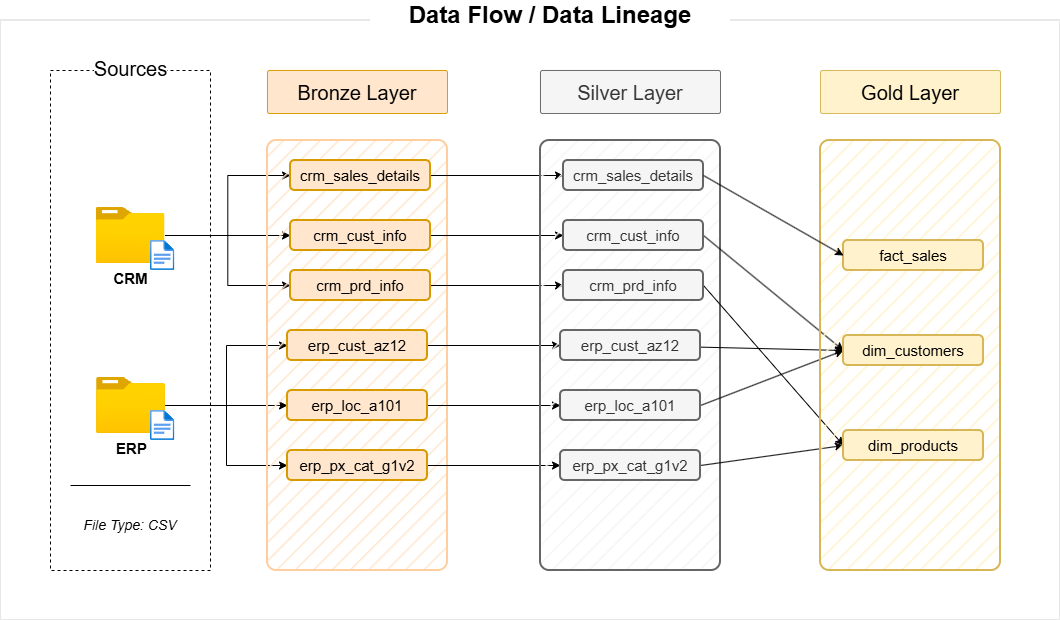

The diagram above was exported from draw.io. Its source (the exported page's mxGraphModel, read from the mxfile embedded in the PNG):
<mxGraphModel dx="2454" dy="1201" grid="1" gridSize="10" guides="1" tooltips="1" connect="1" arrows="1" fold="1" page="0" pageScale="1" pageWidth="827" pageHeight="1169" math="0" shadow="0">
  <root>
    <mxCell id="0" />
    <mxCell id="1" parent="0" />
    <mxCell id="kO__7EhHuNVI6EvtWwiN-63" parent="1" style="rounded=0;whiteSpace=wrap;html=1;strokeWidth=0;" value="" vertex="1">
      <mxGeometry height="600" width="1060" x="-310" y="50" as="geometry" />
    </mxCell>
    <mxCell id="kO__7EhHuNVI6EvtWwiN-1" parent="1" style="rounded=0;whiteSpace=wrap;html=1;dashed=1;fillColor=none;" value="" vertex="1">
      <mxGeometry height="500" width="160" x="-260" y="100" as="geometry" />
    </mxCell>
    <mxCell id="kO__7EhHuNVI6EvtWwiN-17" edge="1" parent="1" source="kO__7EhHuNVI6EvtWwiN-2" style="edgeStyle=orthogonalEdgeStyle;rounded=0;orthogonalLoop=1;jettySize=auto;html=1;entryX=0;entryY=0.5;entryDx=0;entryDy=0;fontFamily=Helvetica;fontSize=12;fontColor=default;" target="kO__7EhHuNVI6EvtWwiN-7">
      <mxGeometry relative="1" as="geometry" />
    </mxCell>
    <mxCell id="kO__7EhHuNVI6EvtWwiN-26" edge="1" parent="1" source="kO__7EhHuNVI6EvtWwiN-2" style="edgeStyle=orthogonalEdgeStyle;rounded=0;orthogonalLoop=1;jettySize=auto;html=1;entryX=0;entryY=0.5;entryDx=0;entryDy=0;fontFamily=Helvetica;fontSize=12;fontColor=default;" target="kO__7EhHuNVI6EvtWwiN-8">
      <mxGeometry relative="1" as="geometry" />
    </mxCell>
    <mxCell id="kO__7EhHuNVI6EvtWwiN-27" edge="1" parent="1" source="kO__7EhHuNVI6EvtWwiN-2" style="edgeStyle=orthogonalEdgeStyle;rounded=0;orthogonalLoop=1;jettySize=auto;html=1;entryX=0;entryY=0.5;entryDx=0;entryDy=0;fontFamily=Helvetica;fontSize=12;fontColor=default;" target="kO__7EhHuNVI6EvtWwiN-6">
      <mxGeometry relative="1" as="geometry" />
    </mxCell>
    <mxCell id="kO__7EhHuNVI6EvtWwiN-2" parent="1" style="image;aspect=fixed;html=1;points=[];align=center;fontSize=15;image=img/lib/azure2/general/Folder_Blank.svg;fontStyle=1" value="CRM&lt;div&gt;&lt;br&gt;&lt;/div&gt;" vertex="1">
      <mxGeometry height="56.00000000000001" width="69" x="-214.5" y="237" as="geometry" />
    </mxCell>
    <mxCell id="kO__7EhHuNVI6EvtWwiN-22" edge="1" parent="1" source="kO__7EhHuNVI6EvtWwiN-3" style="edgeStyle=orthogonalEdgeStyle;rounded=0;orthogonalLoop=1;jettySize=auto;html=1;entryX=0;entryY=0.5;entryDx=0;entryDy=0;fontFamily=Helvetica;fontSize=12;fontColor=default;" target="kO__7EhHuNVI6EvtWwiN-10">
      <mxGeometry relative="1" as="geometry" />
    </mxCell>
    <mxCell id="kO__7EhHuNVI6EvtWwiN-23" edge="1" parent="1" source="kO__7EhHuNVI6EvtWwiN-3" style="edgeStyle=orthogonalEdgeStyle;rounded=0;orthogonalLoop=1;jettySize=auto;html=1;entryX=0;entryY=0.5;entryDx=0;entryDy=0;fontFamily=Helvetica;fontSize=12;fontColor=default;" target="kO__7EhHuNVI6EvtWwiN-11">
      <mxGeometry relative="1" as="geometry" />
    </mxCell>
    <mxCell id="kO__7EhHuNVI6EvtWwiN-24" edge="1" parent="1" source="kO__7EhHuNVI6EvtWwiN-3" style="edgeStyle=orthogonalEdgeStyle;rounded=0;orthogonalLoop=1;jettySize=auto;html=1;entryX=0;entryY=0.5;entryDx=0;entryDy=0;fontFamily=Helvetica;fontSize=12;fontColor=default;" target="kO__7EhHuNVI6EvtWwiN-9">
      <mxGeometry relative="1" as="geometry" />
    </mxCell>
    <mxCell id="kO__7EhHuNVI6EvtWwiN-3" parent="1" style="image;aspect=fixed;html=1;points=[];align=center;fontSize=15;image=img/lib/azure2/general/Folder_Blank.svg;fontStyle=1" value="ERP" vertex="1">
      <mxGeometry height="56.00000000000001" width="69" x="-214" y="407" as="geometry" />
    </mxCell>
    <mxCell id="kO__7EhHuNVI6EvtWwiN-4" parent="1" style="text;html=1;whiteSpace=wrap;strokeColor=none;fillColor=light-dark(#FFFFFF,#FFFFFF);align=center;verticalAlign=middle;rounded=0;fontSize=20;labelBackgroundColor=default;labelBorderColor=none;fillStyle=solid;" value="Sources" vertex="1">
      <mxGeometry height="30" width="69" x="-214" y="83" as="geometry" />
    </mxCell>
    <mxCell id="kO__7EhHuNVI6EvtWwiN-5" parent="1" style="rounded=1;whiteSpace=wrap;html=1;autosize=1;strokeColor=#FFCE9F;fillColor=#FFE6CC;strokeWidth=2;glass=0;shadow=0;arcSize=5;fillStyle=hatch;gradientColor=none;" value="" vertex="1">
      <mxGeometry height="430" width="180" x="-43" y="170" as="geometry" />
    </mxCell>
    <mxCell id="kO__7EhHuNVI6EvtWwiN-36" edge="1" parent="1" source="kO__7EhHuNVI6EvtWwiN-6" style="edgeStyle=orthogonalEdgeStyle;rounded=0;orthogonalLoop=1;jettySize=auto;html=1;entryX=0;entryY=0.5;entryDx=0;entryDy=0;fontFamily=Helvetica;fontSize=12;fontColor=default;" target="kO__7EhHuNVI6EvtWwiN-29">
      <mxGeometry relative="1" as="geometry" />
    </mxCell>
    <mxCell id="kO__7EhHuNVI6EvtWwiN-6" parent="1" style="rounded=1;whiteSpace=wrap;html=1;autosize=0;strokeColor=#d79b00;fillColor=#ffe6cc;strokeWidth=2;fontSize=15;" value="crm_sales_details" vertex="1">
      <mxGeometry height="30" width="140" x="-20" y="190" as="geometry" />
    </mxCell>
    <mxCell id="kO__7EhHuNVI6EvtWwiN-37" edge="1" parent="1" source="kO__7EhHuNVI6EvtWwiN-7" style="edgeStyle=orthogonalEdgeStyle;rounded=0;orthogonalLoop=1;jettySize=auto;html=1;entryX=0;entryY=0.5;entryDx=0;entryDy=0;fontFamily=Helvetica;fontSize=12;fontColor=default;" target="kO__7EhHuNVI6EvtWwiN-30">
      <mxGeometry relative="1" as="geometry" />
    </mxCell>
    <mxCell id="kO__7EhHuNVI6EvtWwiN-7" parent="1" style="rounded=1;whiteSpace=wrap;html=1;autosize=0;strokeColor=#d79b00;fillColor=#ffe6cc;strokeWidth=2;fontSize=15;" value="crm_cust_info" vertex="1">
      <mxGeometry height="30" width="140" x="-20" y="250" as="geometry" />
    </mxCell>
    <mxCell id="kO__7EhHuNVI6EvtWwiN-38" edge="1" parent="1" source="kO__7EhHuNVI6EvtWwiN-8" style="edgeStyle=orthogonalEdgeStyle;rounded=0;orthogonalLoop=1;jettySize=auto;html=1;entryX=0;entryY=0.5;entryDx=0;entryDy=0;fontFamily=Helvetica;fontSize=12;fontColor=default;" target="kO__7EhHuNVI6EvtWwiN-31">
      <mxGeometry relative="1" as="geometry" />
    </mxCell>
    <mxCell id="kO__7EhHuNVI6EvtWwiN-8" parent="1" style="rounded=1;whiteSpace=wrap;html=1;autosize=0;strokeColor=#d79b00;fillColor=#ffe6cc;strokeWidth=2;fontSize=15;" value="crm_prd_info" vertex="1">
      <mxGeometry height="30" width="140" x="-20" y="300" as="geometry" />
    </mxCell>
    <mxCell id="kO__7EhHuNVI6EvtWwiN-41" edge="1" parent="1" source="kO__7EhHuNVI6EvtWwiN-9" style="edgeStyle=orthogonalEdgeStyle;rounded=0;orthogonalLoop=1;jettySize=auto;html=1;entryX=0;entryY=0.5;entryDx=0;entryDy=0;fontFamily=Helvetica;fontSize=12;fontColor=default;" target="kO__7EhHuNVI6EvtWwiN-32">
      <mxGeometry relative="1" as="geometry" />
    </mxCell>
    <mxCell id="kO__7EhHuNVI6EvtWwiN-9" parent="1" style="rounded=1;whiteSpace=wrap;html=1;autosize=0;strokeColor=#d79b00;fillColor=#ffe6cc;strokeWidth=2;fontSize=15;" value="erp_px_cat_g1v2" vertex="1">
      <mxGeometry height="30" width="140" x="-23" y="480" as="geometry" />
    </mxCell>
    <mxCell id="kO__7EhHuNVI6EvtWwiN-40" edge="1" parent="1" source="kO__7EhHuNVI6EvtWwiN-10" style="edgeStyle=orthogonalEdgeStyle;rounded=0;orthogonalLoop=1;jettySize=auto;html=1;entryX=0;entryY=0.5;entryDx=0;entryDy=0;fontFamily=Helvetica;fontSize=12;fontColor=default;" target="kO__7EhHuNVI6EvtWwiN-33">
      <mxGeometry relative="1" as="geometry" />
    </mxCell>
    <mxCell id="kO__7EhHuNVI6EvtWwiN-10" parent="1" style="rounded=1;whiteSpace=wrap;html=1;autosize=0;strokeColor=#d79b00;fillColor=#ffe6cc;strokeWidth=2;fontSize=15;" value="erp_loc_a101" vertex="1">
      <mxGeometry height="30" width="140" x="-23" y="420" as="geometry" />
    </mxCell>
    <mxCell id="kO__7EhHuNVI6EvtWwiN-39" edge="1" parent="1" source="kO__7EhHuNVI6EvtWwiN-11" style="edgeStyle=orthogonalEdgeStyle;rounded=0;orthogonalLoop=1;jettySize=auto;html=1;entryX=0;entryY=0.5;entryDx=0;entryDy=0;fontFamily=Helvetica;fontSize=12;fontColor=default;" target="kO__7EhHuNVI6EvtWwiN-34">
      <mxGeometry relative="1" as="geometry" />
    </mxCell>
    <mxCell id="kO__7EhHuNVI6EvtWwiN-11" parent="1" style="rounded=1;whiteSpace=wrap;html=1;autosize=0;strokeColor=#d79b00;fillColor=#ffe6cc;strokeWidth=2;fontSize=15;" value="erp_cust_az12" vertex="1">
      <mxGeometry height="30" width="140" x="-23" y="360" as="geometry" />
    </mxCell>
    <mxCell id="kO__7EhHuNVI6EvtWwiN-25" parent="1" style="rounded=1;whiteSpace=wrap;html=1;autosize=0;strokeColor=#d79b00;fillColor=#ffe6cc;strokeWidth=1;glass=0;shadow=0;arcSize=5;fontSize=20;" value="Bronze Layer" vertex="1">
      <mxGeometry height="43" width="180" x="-43" y="100" as="geometry" />
    </mxCell>
    <mxCell id="kO__7EhHuNVI6EvtWwiN-28" parent="1" style="rounded=1;whiteSpace=wrap;html=1;autosize=1;strokeColor=#666666;fillColor=light-dark(#f5f5f5, #272727);strokeWidth=2;glass=0;shadow=0;arcSize=5;fontColor=#333333;fillStyle=hatch;" value="" vertex="1">
      <mxGeometry height="430" width="180" x="230" y="170" as="geometry" />
    </mxCell>
    <mxCell id="kO__7EhHuNVI6EvtWwiN-29" parent="1" style="rounded=1;whiteSpace=wrap;html=1;autosize=0;strokeColor=#666666;fillColor=#f5f5f5;strokeWidth=2;fontSize=15;fontColor=#333333;" value="crm_sales_details" vertex="1">
      <mxGeometry height="30" width="140" x="253" y="190" as="geometry" />
    </mxCell>
    <mxCell id="kO__7EhHuNVI6EvtWwiN-58" edge="1" parent="1" source="kO__7EhHuNVI6EvtWwiN-30" style="rounded=0;orthogonalLoop=1;jettySize=auto;html=1;entryX=0;entryY=0.5;entryDx=0;entryDy=0;fontFamily=Helvetica;fontSize=12;fontColor=default;exitX=1;exitY=0.5;exitDx=0;exitDy=0;" target="kO__7EhHuNVI6EvtWwiN-44">
      <mxGeometry relative="1" as="geometry" />
    </mxCell>
    <mxCell id="kO__7EhHuNVI6EvtWwiN-30" parent="1" style="rounded=1;whiteSpace=wrap;html=1;autosize=0;strokeColor=#666666;fillColor=#f5f5f5;strokeWidth=2;fontSize=15;fontColor=#333333;" value="crm_cust_info" vertex="1">
      <mxGeometry height="30" width="140" x="253" y="250" as="geometry" />
    </mxCell>
    <mxCell id="kO__7EhHuNVI6EvtWwiN-59" edge="1" parent="1" source="kO__7EhHuNVI6EvtWwiN-31" style="rounded=0;orthogonalLoop=1;jettySize=auto;html=1;entryX=0;entryY=0.5;entryDx=0;entryDy=0;fontFamily=Helvetica;fontSize=12;fontColor=default;curved=1;exitX=1;exitY=0.5;exitDx=0;exitDy=0;" target="kO__7EhHuNVI6EvtWwiN-45">
      <mxGeometry relative="1" as="geometry" />
    </mxCell>
    <mxCell id="kO__7EhHuNVI6EvtWwiN-31" parent="1" style="rounded=1;whiteSpace=wrap;html=1;autosize=0;strokeColor=#666666;fillColor=#f5f5f5;strokeWidth=2;fontSize=15;fontColor=#333333;" value="crm_prd_info" vertex="1">
      <mxGeometry height="30" width="140" x="253" y="300" as="geometry" />
    </mxCell>
    <mxCell id="kO__7EhHuNVI6EvtWwiN-62" edge="1" parent="1" source="kO__7EhHuNVI6EvtWwiN-32" style="rounded=0;orthogonalLoop=1;jettySize=auto;html=1;entryX=0;entryY=0.5;entryDx=0;entryDy=0;fontFamily=Helvetica;fontSize=12;fontColor=default;exitX=1;exitY=0.5;exitDx=0;exitDy=0;" target="kO__7EhHuNVI6EvtWwiN-45">
      <mxGeometry relative="1" as="geometry" />
    </mxCell>
    <mxCell id="kO__7EhHuNVI6EvtWwiN-32" parent="1" style="rounded=1;whiteSpace=wrap;html=1;autosize=0;strokeColor=#666666;fillColor=#f5f5f5;strokeWidth=2;fontSize=15;fontColor=#333333;" value="erp_px_cat_g1v2" vertex="1">
      <mxGeometry height="30" width="140" x="250" y="480" as="geometry" />
    </mxCell>
    <mxCell id="kO__7EhHuNVI6EvtWwiN-61" edge="1" parent="1" source="kO__7EhHuNVI6EvtWwiN-33" style="rounded=0;orthogonalLoop=1;jettySize=auto;html=1;entryX=0;entryY=0.5;entryDx=0;entryDy=0;fontFamily=Helvetica;fontSize=12;fontColor=default;exitX=1;exitY=0.5;exitDx=0;exitDy=0;" target="kO__7EhHuNVI6EvtWwiN-44">
      <mxGeometry relative="1" as="geometry" />
    </mxCell>
    <mxCell id="kO__7EhHuNVI6EvtWwiN-33" parent="1" style="rounded=1;whiteSpace=wrap;html=1;autosize=0;strokeColor=#666666;fillColor=#f5f5f5;strokeWidth=2;fontSize=15;fontColor=#333333;" value="erp_loc_a101" vertex="1">
      <mxGeometry height="30" width="140" x="250" y="420" as="geometry" />
    </mxCell>
    <mxCell id="kO__7EhHuNVI6EvtWwiN-60" edge="1" parent="1" source="kO__7EhHuNVI6EvtWwiN-34" style="rounded=0;orthogonalLoop=1;jettySize=auto;html=1;entryX=0;entryY=0.5;entryDx=0;entryDy=0;fontFamily=Helvetica;fontSize=12;fontColor=default;" target="kO__7EhHuNVI6EvtWwiN-44">
      <mxGeometry relative="1" as="geometry" />
    </mxCell>
    <mxCell id="kO__7EhHuNVI6EvtWwiN-34" parent="1" style="rounded=1;whiteSpace=wrap;html=1;autosize=0;strokeColor=#666666;fillColor=#f5f5f5;strokeWidth=2;fontSize=15;fontColor=#333333;" value="erp_cust_az12" vertex="1">
      <mxGeometry height="30" width="140" x="250" y="360" as="geometry" />
    </mxCell>
    <mxCell id="kO__7EhHuNVI6EvtWwiN-35" parent="1" style="rounded=1;whiteSpace=wrap;html=1;autosize=0;strokeColor=#666666;fillColor=#f5f5f5;strokeWidth=1;glass=0;shadow=0;arcSize=5;fontColor=#333333;fontSize=20;" value="Silver Layer" vertex="1">
      <mxGeometry height="43" width="180" x="230" y="100" as="geometry" />
    </mxCell>
    <mxCell id="kO__7EhHuNVI6EvtWwiN-42" parent="1" style="rounded=1;whiteSpace=wrap;html=1;autosize=1;strokeColor=#d6b656;fillColor=#FFF2CC;strokeWidth=2;glass=0;shadow=0;arcSize=5;fillStyle=hatch;" value="" vertex="1">
      <mxGeometry height="430" width="180" x="510" y="170" as="geometry" />
    </mxCell>
    <mxCell id="kO__7EhHuNVI6EvtWwiN-43" parent="1" style="rounded=1;whiteSpace=wrap;html=1;autosize=0;strokeColor=#d6b656;fillColor=#fff2cc;strokeWidth=2;fontSize=15;" value="fact_sales" vertex="1">
      <mxGeometry height="30" width="140" x="533" y="270" as="geometry" />
    </mxCell>
    <mxCell id="kO__7EhHuNVI6EvtWwiN-44" parent="1" style="rounded=1;whiteSpace=wrap;html=1;autosize=0;strokeColor=#d6b656;fillColor=#fff2cc;strokeWidth=2;fontSize=15;" value="dim_customers" vertex="1">
      <mxGeometry height="30" width="140" x="533" y="365" as="geometry" />
    </mxCell>
    <mxCell id="kO__7EhHuNVI6EvtWwiN-45" parent="1" style="rounded=1;whiteSpace=wrap;html=1;autosize=0;strokeColor=#d6b656;fillColor=#fff2cc;strokeWidth=2;fontSize=15;" value="dim_products" vertex="1">
      <mxGeometry height="30" width="140" x="533" y="460" as="geometry" />
    </mxCell>
    <mxCell id="kO__7EhHuNVI6EvtWwiN-49" parent="1" style="rounded=1;whiteSpace=wrap;html=1;autosize=0;strokeColor=#d6b656;fillColor=#fff2cc;strokeWidth=1;glass=0;shadow=0;arcSize=5;fontSize=20;" value="Gold Layer" vertex="1">
      <mxGeometry height="43" width="180" x="510" y="100" as="geometry" />
    </mxCell>
    <mxCell id="kO__7EhHuNVI6EvtWwiN-53" parent="1" style="line;strokeWidth=1;rotatable=0;dashed=0;labelPosition=right;align=left;verticalAlign=middle;spacingTop=0;spacingLeft=6;points=[];portConstraint=eastwest;" value="" vertex="1">
      <mxGeometry height="10" width="120" x="-240" y="510" as="geometry" />
    </mxCell>
    <mxCell id="kO__7EhHuNVI6EvtWwiN-54" parent="1" style="text;html=1;whiteSpace=wrap;strokeColor=none;fillColor=none;align=center;verticalAlign=middle;rounded=0;fontStyle=2;fontSize=14;" value="File Type: CSV" vertex="1">
      <mxGeometry height="30" width="120" x="-240" y="540" as="geometry" />
    </mxCell>
    <mxCell id="kO__7EhHuNVI6EvtWwiN-55" parent="1" style="image;aspect=fixed;html=1;points=[];align=center;fontSize=12;image=img/lib/azure2/general/File.svg;" value="" vertex="1">
      <mxGeometry height="30" width="24.35" x="-160" y="270" as="geometry" />
    </mxCell>
    <mxCell id="kO__7EhHuNVI6EvtWwiN-56" parent="1" style="image;aspect=fixed;html=1;points=[];align=center;fontSize=12;image=img/lib/azure2/general/File.svg;" value="" vertex="1">
      <mxGeometry height="30" width="24.35" x="-160" y="440" as="geometry" />
    </mxCell>
    <mxCell id="kO__7EhHuNVI6EvtWwiN-57" edge="1" parent="1" source="kO__7EhHuNVI6EvtWwiN-29" style="rounded=0;orthogonalLoop=1;jettySize=auto;html=1;entryX=0;entryY=0.5;entryDx=0;entryDy=0;fontFamily=Helvetica;fontSize=12;fontColor=default;exitX=1;exitY=0.5;exitDx=0;exitDy=0;" target="kO__7EhHuNVI6EvtWwiN-43">
      <mxGeometry relative="1" as="geometry" />
    </mxCell>
    <mxCell id="kO__7EhHuNVI6EvtWwiN-66" parent="1" style="text;html=1;whiteSpace=wrap;strokeColor=none;fillColor=default;align=center;verticalAlign=middle;rounded=0;fontStyle=1;fontSize=24;" value="Data Flow / Data Lineage" vertex="1">
      <mxGeometry height="30" width="360" x="60" y="30" as="geometry" />
    </mxCell>
  </root>
</mxGraphModel>